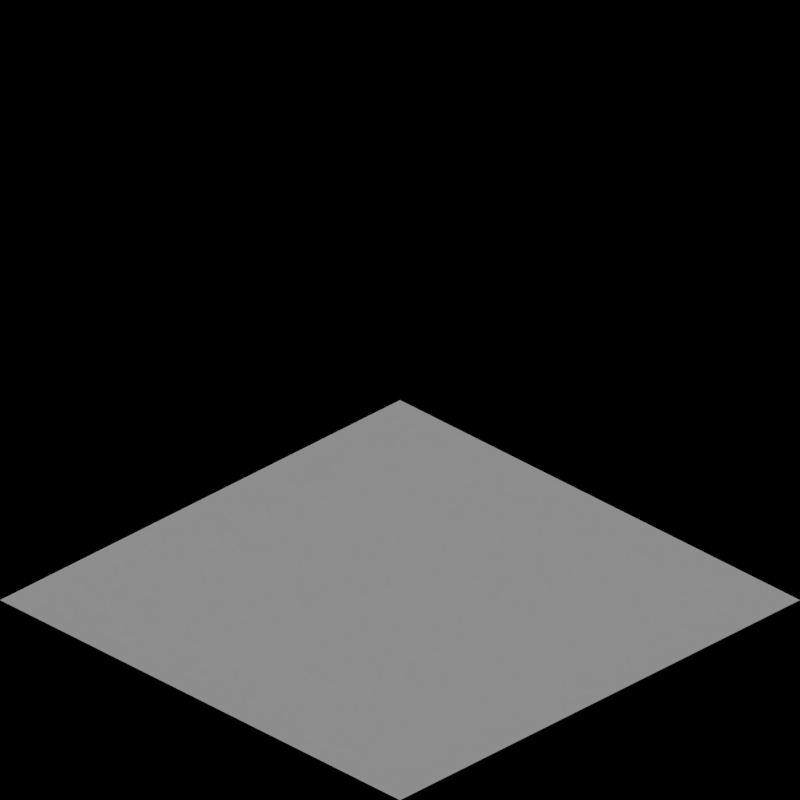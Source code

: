 # Source: maglev_crossings.blend  (saved by Blender 2.63.0; exported with 4.5.12 LTS)
import bpy
from mathutils import Matrix  # noqa: F401  (used for matrix-valued properties, if any)

bpy.ops.wm.read_factory_settings(use_empty=True)
scene = bpy.context.scene
scene.name = 'Scene'

# ---- collections
col_collection_1 = bpy.data.collections.new('Collection 1'); scene.collection.children.link(col_collection_1)
col_collection_2 = bpy.data.collections.new('Collection 2'); scene.collection.children.link(col_collection_2)

# ---- materials (node trees are filled in below, after node groups)
mat_concrete_toylandpaving = bpy.data.materials.new('Concrete_ToylandPaving')
mat_concrete_normalpaving = bpy.data.materials.new('Concrete_NormalPaving')
mat_sand_normal = bpy.data.materials.new('Sand_Normal')
mat_snow_normal = bpy.data.materials.new('Snow_Normal')
mat_grass_toyland = bpy.data.materials.new('Grass_Toyland')
mat_grass_tropic = bpy.data.materials.new('Grass_Tropic')
mat_grass_arctic = bpy.data.materials.new('Grass_Arctic')
mat_grass_temperate = bpy.data.materials.new('Grass_Temperate')

# ---- material node trees

# ---- world
world_world = bpy.data.worlds.new('World'); scene.world = world_world
world_world.color = (0.0, 0.0, 0.0)
world_world.use_sun_shadow = False
world_world.sun_shadow_jitter_overblur = 0.0
world_world.cycles.sampling_method = 'MANUAL'
world_world.cycles.sample_map_resolution = 256
world_world.light_settings.ao_factor = 0.5

# ---- cameras
cam_camera = bpy.data.cameras.new('Camera')
cam_camera.type = 'ORTHO'
cam_camera.clip_end = 100.0
cam_camera.lens = 35.0
cam_camera.sensor_width = 32.0
cam_camera.sensor_height = 18.0
cam_camera.ortho_scale = 2.828
cam_camera.dof.focus_distance = 0.0
cam_camera.dof.aperture_fstop = 128.0

# ---- lights
light_lamp = bpy.data.lights.new('Lamp', 'SUN')
light_lamp.transmission_factor = 0.0
light_lamp.cutoff_distance = 30.0
light_lamp.use_shadow = False
light_lamp.angle = 1.571
light_lamp.energy = 1.0
light_lamp.shadow_buffer_clip_start = 1.001
light_lamp.shadow_soft_size = 1.0
light_lamp.shadow_cascade_max_distance = 1000.0
light_lamp.cycles.use_multiple_importance_sampling = False
light_lamp_001 = bpy.data.lights.new('Lamp.001', 'SUN')
light_lamp_001.transmission_factor = 0.0
light_lamp_001.cutoff_distance = 30.0
light_lamp_001.angle = 1.571
light_lamp_001.energy = 1.0
light_lamp_001.shadow_buffer_clip_start = 1.001
light_lamp_001.shadow_soft_size = 1.0
light_lamp_001.shadow_cascade_max_distance = 1000.0
light_lamp_001.cycles.use_multiple_importance_sampling = False

# ---- meshes
me_rail4 = bpy.data.meshes.new('Rail4')
me_rail4.from_pydata([], [], [])
me_rail4.materials.append(None)
me_rail4.update()
me_ballast1 = bpy.data.meshes.new('Ballast1')
me_ballast1.from_pydata([], [], [])
me_ballast1.materials.append(None)
me_ballast1.update()
me_plane_012 = bpy.data.meshes.new('Plane.012')
me_plane_012.from_pydata([(1.0, -1.0, 0.0), (-1.0, -1.0, 0.0), (1.0, 1.0, 0.0), (-1.0, 1.0, 0.0)], [], [(2, 3, 1, 0)])
me_plane_012.materials.append(mat_concrete_toylandpaving)
me_plane_012.use_remesh_preserve_volume = False
me_plane_012.use_remesh_preserve_attributes = False
me_plane_012.use_mirror_vertex_groups = False
me_plane_012.update()
me_plane_011 = bpy.data.meshes.new('Plane.011')
me_plane_011.from_pydata([(1.0, -1.0, 0.0), (-1.0, -1.0, 0.0), (1.0, 1.0, 0.0), (-1.0, 1.0, 0.0)], [], [(2, 3, 1, 0)])
me_plane_011.materials.append(mat_concrete_normalpaving)
me_plane_011.use_remesh_preserve_volume = False
me_plane_011.use_remesh_preserve_attributes = False
me_plane_011.use_mirror_vertex_groups = False
me_plane_011.update()
me_plane_010 = bpy.data.meshes.new('Plane.010')
me_plane_010.from_pydata([(1.0, -1.0, 0.0), (-1.0, -1.0, 0.0), (1.0, 1.0, 0.0), (-1.0, 1.0, 0.0)], [], [(2, 3, 1, 0)])
me_plane_010.materials.append(mat_sand_normal)
me_plane_010.use_remesh_preserve_volume = False
me_plane_010.use_remesh_preserve_attributes = False
me_plane_010.use_mirror_vertex_groups = False
me_plane_010.update()
me_plane_009 = bpy.data.meshes.new('Plane.009')
me_plane_009.from_pydata([(1.0, -1.0, 0.0), (-1.0, -1.0, 0.0), (1.0, 1.0, 0.0), (-1.0, 1.0, 0.0)], [], [(2, 3, 1, 0)])
me_plane_009.materials.append(mat_snow_normal)
me_plane_009.use_remesh_preserve_volume = False
me_plane_009.use_remesh_preserve_attributes = False
me_plane_009.use_mirror_vertex_groups = False
me_plane_009.update()
me_plane_008 = bpy.data.meshes.new('Plane.008')
me_plane_008.from_pydata([(1.0, -1.0, 0.0), (-1.0, -1.0, 0.0), (1.0, 1.0, 0.0), (-1.0, 1.0, 0.0), (1.0, 4.0, 0.0), (-1.0, 4.0, 0.0), (1.0, 6.0, 0.0), (-1.0, 6.0, 0.0)], [], [(2, 3, 1, 0), (6, 7, 5, 4)])
_uv = me_plane_008.uv_layers.new(name='UVMap')
_uv.uv.foreach_set('vector', [1.0, 1.0, 0.0, 1.0, 0.0, 0.0, 1.0, 0.0, 1.0, 0.0, 1.0, 1.0, 0.0, 1.0, 2.086e-07, 4.768e-07])
me_plane_008.materials.append(mat_grass_toyland)
me_plane_008.use_remesh_preserve_volume = False
me_plane_008.use_remesh_preserve_attributes = False
me_plane_008.use_mirror_vertex_groups = False
me_plane_008.update()
me_plane_007 = bpy.data.meshes.new('Plane.007')
me_plane_007.from_pydata([(1.0, -1.0, 0.0), (-1.0, -1.0, 0.0), (1.0, 1.0, 0.0), (-1.0, 1.0, 0.0)], [], [(2, 3, 1, 0)])
me_plane_007.materials.append(mat_grass_tropic)
me_plane_007.use_remesh_preserve_volume = False
me_plane_007.use_remesh_preserve_attributes = False
me_plane_007.use_mirror_vertex_groups = False
me_plane_007.update()
me_plane_006 = bpy.data.meshes.new('Plane.006')
me_plane_006.from_pydata([(1.0, -1.0, 0.0), (-1.0, -1.0, 0.0), (1.0, 1.0, 0.0), (-1.0, 1.0, 0.0)], [], [(2, 3, 1, 0)])
me_plane_006.materials.append(mat_grass_arctic)
me_plane_006.use_remesh_preserve_volume = False
me_plane_006.use_remesh_preserve_attributes = False
me_plane_006.use_mirror_vertex_groups = False
me_plane_006.update()
me_road1 = bpy.data.meshes.new('Road1')
me_road1.from_pydata([], [], [])
me_road1.materials.append(None)
me_road1.materials.append(None)
me_road1.update()
me_plane_002 = bpy.data.meshes.new('Plane.002')
me_plane_002.from_pydata([(1.0, -1.0, 0.0), (-1.0, -1.0, 0.0), (1.0, 1.0, 0.0), (-1.0, 1.0, 0.0)], [], [(2, 3, 1, 0)])
me_plane_002.materials.append(mat_grass_temperate)
me_plane_002.use_remesh_preserve_volume = False
me_plane_002.use_remesh_preserve_attributes = False
me_plane_002.use_mirror_vertex_groups = False
me_plane_002.update()

# ---- objects
ob_rotationcontrol = bpy.data.objects.new('RotationControl', None)
ob_cameratarget = bpy.data.objects.new('CameraTarget', None)
ob_camera = bpy.data.objects.new('Camera', cam_camera)
ob_lamp = bpy.data.objects.new('Lamp', light_lamp)
ob_plane_023 = bpy.data.objects.new('Plane.023', me_rail4)
ob_plane_022 = bpy.data.objects.new('Plane.022', me_ballast1)
ob_plane_021 = bpy.data.objects.new('Plane.021', me_ballast1)
ob_plane_020 = bpy.data.objects.new('Plane.020', me_rail4)
ob_plane_017 = bpy.data.objects.new('Plane.017', me_rail4)
ob_plane_016 = bpy.data.objects.new('Plane.016', me_ballast1)
ob_plane_015 = bpy.data.objects.new('Plane.015', me_ballast1)
ob_plane_014 = bpy.data.objects.new('Plane.014', me_rail4)
ob_plane_011 = bpy.data.objects.new('Plane.011', me_rail4)
ob_plane_010 = bpy.data.objects.new('Plane.010', me_ballast1)
ob_plane_009 = bpy.data.objects.new('Plane.009', me_ballast1)
ob_plane_008 = bpy.data.objects.new('Plane.008', me_rail4)
ob_plane_005 = bpy.data.objects.new('Plane.005', me_rail4)
ob_plane_004 = bpy.data.objects.new('Plane.004', me_ballast1)
ob_plane_003 = bpy.data.objects.new('Plane.003', me_ballast1)
ob_plane_002 = bpy.data.objects.new('Plane.002', me_rail4)
ob_plane_031 = bpy.data.objects.new('Plane.031', me_plane_012)
ob_plane_030 = bpy.data.objects.new('Plane.030', me_plane_011)
ob_plane_029 = bpy.data.objects.new('Plane.029', me_plane_010)
ob_plane_028 = bpy.data.objects.new('Plane.028', me_plane_009)
ob_plane_027 = bpy.data.objects.new('Plane.027', me_plane_008)
ob_plane_026 = bpy.data.objects.new('Plane.026', me_plane_007)
ob_plane_025 = bpy.data.objects.new('Plane.025', me_plane_006)
ob_plane_024 = bpy.data.objects.new('Plane.024', me_road1)
ob_plane_019 = bpy.data.objects.new('Plane.019', me_road1)
ob_plane_018 = bpy.data.objects.new('Plane.018', me_road1)
ob_plane_013 = bpy.data.objects.new('Plane.013', me_road1)
ob_plane_012 = bpy.data.objects.new('Plane.012', me_road1)
ob_plane_007 = bpy.data.objects.new('Plane.007', me_road1)
ob_plane_006 = bpy.data.objects.new('Plane.006', me_road1)
ob_plane_001 = bpy.data.objects.new('Plane.001', me_road1)
ob_plane = bpy.data.objects.new('Plane', me_plane_002)
ob_lamp_001 = bpy.data.objects.new('Lamp.001', light_lamp_001)

# ---- transforms, parenting, visibility, modifiers, constraints
ob_rotationcontrol.location = (0.0, 0.0, 0.0)
ob_rotationcontrol.empty_image_offset = (0.0, 0.0)
ob_rotationcontrol.lineart.crease_threshold = 0.0
ob_cameratarget.parent = ob_rotationcontrol
ob_cameratarget.location = (0.0, 0.0, 0.817)
ob_cameratarget.empty_image_offset = (0.0, 0.0)
ob_cameratarget.lineart.crease_threshold = 0.0
ob_camera.parent = ob_cameratarget
ob_camera.location = (1.0, 1.0, 0.817)
ob_camera.rotation_euler = (1.109, 0.01082, 0.8149)
ob_camera.lock_rotations_4d = False
ob_camera.empty_display_type = 'ARROWS'
ob_camera.color = (0.0, 0.0, 0.0, 0.0)
ob_camera.display_type = 'WIRE'
ob_camera.lineart.crease_threshold = 0.0
_c = ob_camera.constraints.new('TRACK_TO'); _c.name = 'TrackTo'
_c.target = ob_cameratarget
ob_lamp.parent = ob_rotationcontrol
ob_lamp.location = (-1.0, 2.0, 0.8)
ob_lamp.lock_rotations_4d = False
ob_lamp.empty_display_type = 'ARROWS'
ob_lamp.color = (0.0, 0.0, 0.0, 0.0)
ob_lamp.lineart.crease_threshold = 0.0
_c = ob_lamp.constraints.new('TRACK_TO'); _c.name = 'TrackTo'
_c.target = ob_rotationcontrol
ob_plane_023.location = (-35.0, 0.0, 0.0)
ob_plane_023.rotation_euler = (0.0, 0.0, -1.571)
ob_plane_023.scale = (1.0, 50.0, 1.0)
ob_plane_023.lineart.crease_threshold = 0.0
ob_plane_022.location = (-35.0, 0.0, 0.0)
ob_plane_022.rotation_euler = (0.0, 0.0, -1.571)
ob_plane_022.scale = (1.0, 50.0, 1.0)
ob_plane_022.lineart.crease_threshold = 0.0
ob_plane_021.location = (-30.0, 0.0, 0.0)
ob_plane_021.rotation_euler = (0.0, 0.0, -1.571)
ob_plane_021.scale = (1.0, 50.0, 1.0)
ob_plane_021.lineart.crease_threshold = 0.0
ob_plane_020.location = (-30.0, 0.0, 0.0)
ob_plane_020.rotation_euler = (0.0, 0.0, -1.571)
ob_plane_020.scale = (1.0, 50.0, 1.0)
ob_plane_020.lineart.crease_threshold = 0.0
ob_plane_017.location = (-25.0, 0.0, 0.0)
ob_plane_017.rotation_euler = (0.0, 0.0, -1.571)
ob_plane_017.scale = (1.0, 50.0, 1.0)
ob_plane_017.lineart.crease_threshold = 0.0
ob_plane_016.location = (-25.0, 0.0, 0.0)
ob_plane_016.rotation_euler = (0.0, 0.0, -1.571)
ob_plane_016.scale = (1.0, 50.0, 1.0)
ob_plane_016.lineart.crease_threshold = 0.0
ob_plane_015.location = (-20.0, 0.0, 0.0)
ob_plane_015.rotation_euler = (0.0, 0.0, -1.571)
ob_plane_015.scale = (1.0, 50.0, 1.0)
ob_plane_015.lineart.crease_threshold = 0.0
ob_plane_014.location = (-20.0, 0.0, 0.0)
ob_plane_014.rotation_euler = (0.0, 0.0, -1.571)
ob_plane_014.scale = (1.0, 50.0, 1.0)
ob_plane_014.lineart.crease_threshold = 0.0
ob_plane_011.location = (-15.0, 0.0, 0.0)
ob_plane_011.rotation_euler = (0.0, 0.0, -1.571)
ob_plane_011.scale = (1.0, 50.0, 1.0)
ob_plane_011.lineart.crease_threshold = 0.0
ob_plane_010.location = (-15.0, 0.0, 0.0)
ob_plane_010.rotation_euler = (0.0, 0.0, -1.571)
ob_plane_010.scale = (1.0, 50.0, 1.0)
ob_plane_010.lineart.crease_threshold = 0.0
ob_plane_009.location = (-10.0, 0.0, 0.0)
ob_plane_009.rotation_euler = (0.0, 0.0, -1.571)
ob_plane_009.scale = (1.0, 50.0, 1.0)
ob_plane_009.lineart.crease_threshold = 0.0
ob_plane_008.location = (-10.0, 0.0, 0.0)
ob_plane_008.rotation_euler = (0.0, 0.0, -1.571)
ob_plane_008.scale = (1.0, 50.0, 1.0)
ob_plane_008.lineart.crease_threshold = 0.0
ob_plane_005.location = (-5.0, 0.0, 0.0)
ob_plane_005.rotation_euler = (0.0, 0.0, -1.571)
ob_plane_005.scale = (1.0, 50.0, 1.0)
ob_plane_005.lineart.crease_threshold = 0.0
ob_plane_004.location = (-5.0, 0.0, 0.0)
ob_plane_004.rotation_euler = (0.0, 0.0, -1.571)
ob_plane_004.scale = (1.0, 50.0, 1.0)
ob_plane_004.lineart.crease_threshold = 0.0
ob_plane_003.location = (0.0, 0.0, 0.0)
ob_plane_003.rotation_euler = (0.0, 0.0, -1.571)
ob_plane_003.scale = (1.0, 50.0, 1.0)
ob_plane_003.lineart.crease_threshold = 0.0
ob_plane_002.location = (0.0, 0.0, 0.0)
ob_plane_002.rotation_euler = (0.0, 0.0, -1.571)
ob_plane_002.scale = (1.0, 50.0, 1.0)
ob_plane_002.lineart.crease_threshold = 0.0
ob_plane_031.location = (-35.0, 0.0, 0.0)
ob_plane_031.lineart.crease_threshold = 0.0
ob_plane_030.location = (-30.0, 0.0, 0.0)
ob_plane_030.lineart.crease_threshold = 0.0
ob_plane_029.location = (-25.0, 0.0, 0.0)
ob_plane_029.lineart.crease_threshold = 0.0
ob_plane_028.location = (-20.0, 0.0, 0.0)
ob_plane_028.lineart.crease_threshold = 0.0
ob_plane_027.location = (-15.0, 0.0, 0.0)
ob_plane_027.lineart.crease_threshold = 0.0
ob_plane_026.location = (-10.0, 0.0, 0.0)
ob_plane_026.lineart.crease_threshold = 0.0
ob_plane_025.location = (-5.0, 0.0, 0.0)
ob_plane_025.lineart.crease_threshold = 0.0
ob_plane_024.location = (-35.0, 0.0, 0.0)
ob_plane_024.lineart.crease_threshold = 0.0
ob_plane_019.location = (-30.0, 0.0, 0.0)
ob_plane_019.lineart.crease_threshold = 0.0
ob_plane_018.location = (-25.0, 0.0, 0.0)
ob_plane_018.lineart.crease_threshold = 0.0
ob_plane_013.location = (-20.0, 0.0, 0.0)
ob_plane_013.lineart.crease_threshold = 0.0
ob_plane_012.location = (-15.0, 0.0, 0.0)
ob_plane_012.lineart.crease_threshold = 0.0
ob_plane_007.location = (-10.0, 0.0, 0.0)
ob_plane_007.lineart.crease_threshold = 0.0
ob_plane_006.location = (-5.0, 0.0, 0.0)
ob_plane_006.lineart.crease_threshold = 0.0
ob_plane_001.location = (0.0, 0.0, 0.0)
ob_plane_001.lineart.crease_threshold = 0.0
ob_plane.location = (0.0, 0.0, 0.0)
ob_plane.lineart.crease_threshold = 0.0
ob_lamp_001.parent = ob_rotationcontrol
ob_lamp_001.location = (-1.0, 2.0, 2.0)
ob_lamp_001.lock_rotations_4d = False
ob_lamp_001.empty_display_type = 'ARROWS'
ob_lamp_001.color = (0.0, 0.0, 0.0, 0.0)
ob_lamp_001.lineart.crease_threshold = 0.0
_c = ob_lamp_001.constraints.new('TRACK_TO'); _c.name = 'TrackTo'
_c.target = ob_rotationcontrol

# ---- collection membership
col_collection_1.objects.link(ob_rotationcontrol)
col_collection_1.objects.link(ob_cameratarget)
col_collection_1.objects.link(ob_camera)
col_collection_1.objects.link(ob_lamp)
col_collection_2.objects.link(ob_plane_023)
col_collection_2.objects.link(ob_plane_022)
col_collection_2.objects.link(ob_plane_021)
col_collection_2.objects.link(ob_plane_020)
col_collection_2.objects.link(ob_plane_017)
col_collection_2.objects.link(ob_plane_016)
col_collection_2.objects.link(ob_plane_015)
col_collection_2.objects.link(ob_plane_014)
col_collection_2.objects.link(ob_plane_011)
col_collection_2.objects.link(ob_plane_010)
col_collection_2.objects.link(ob_plane_009)
col_collection_2.objects.link(ob_plane_008)
col_collection_2.objects.link(ob_plane_005)
col_collection_2.objects.link(ob_plane_004)
col_collection_2.objects.link(ob_plane_003)
col_collection_2.objects.link(ob_plane_002)
col_collection_2.objects.link(ob_plane_031)
col_collection_2.objects.link(ob_plane_030)
col_collection_2.objects.link(ob_plane_029)
col_collection_2.objects.link(ob_plane_028)
col_collection_2.objects.link(ob_plane_027)
col_collection_2.objects.link(ob_plane_026)
col_collection_2.objects.link(ob_plane_025)
col_collection_2.objects.link(ob_plane_024)
col_collection_2.objects.link(ob_plane_019)
col_collection_2.objects.link(ob_plane_018)
col_collection_2.objects.link(ob_plane_013)
col_collection_2.objects.link(ob_plane_012)
col_collection_2.objects.link(ob_plane_007)
col_collection_2.objects.link(ob_plane_006)
col_collection_2.objects.link(ob_plane_001)
col_collection_2.objects.link(ob_plane)
col_collection_2.objects.link(ob_lamp_001)

# ---- scene / render settings (as saved in the file)
scene.camera = ob_camera
scene.frame_start = 1; scene.frame_end = 32; scene.frame_set(1)
scene.render.engine = 'BLENDER_EEVEE_NEXT'
scene.render.image_settings.compression = 90
scene.render.resolution_x = 256
scene.render.resolution_y = 256
scene.render.dither_intensity = 0.0
scene.render.bake_margin = 2
scene.render.bake_bias = 0.0
scene.cycles.use_denoising = False
scene.cycles.samples = 10
scene.cycles.sampling_pattern = 'TABULATED_SOBOL'
scene.cycles.light_sampling_threshold = 0.0
scene.cycles.use_adaptive_sampling = False
scene.cycles.use_light_tree = False
scene.cycles.blur_glossy = 0.0
scene.cycles.volume_bounces = 1
scene.cycles.pixel_filter_type = 'GAUSSIAN'
scene.cycles.sample_clamp_indirect = 0.0
scene.view_settings.view_transform = 'Standard'
bpy.context.view_layer.update()
